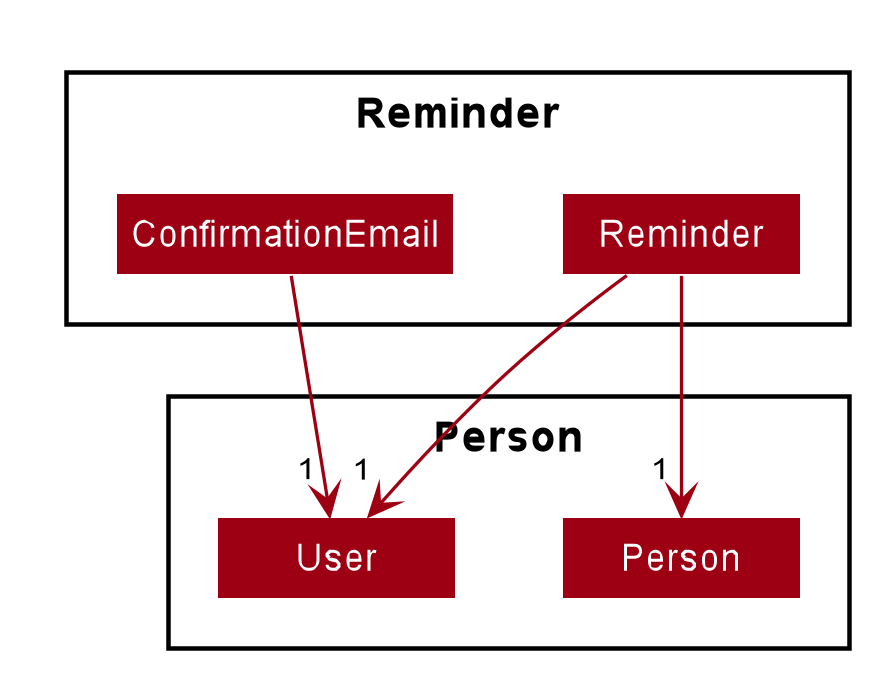

The diagram above was rendered by PlantUML. Its source (embedded in the PNG):
@startuml








skinparam BackgroundColor #FFFFFFF

skinparam Shadowing false

skinparam Class {
    FontColor #FFFFFF
    BorderThickness 1
    BorderColor #FFFFFF
    StereotypeFontColor #FFFFFF
    FontName Arial
    AttributeFontColor #FFFFFF
    AttributeFontName Arial
}

skinparam Actor {
    BorderColor #000000
    Color #000000
    FontName Arial
}

skinparam Sequence {
    MessageAlign center
    BoxFontSize 15
    BoxPadding 0
    BoxFontColor #FFFFFF
    FontName Arial
}

skinparam Participant {
    FontColor #FFFFFFF
    Padding 20
}

skinparam MinClassWidth 50
skinparam ParticipantPadding 10
skinparam Shadowing false
skinparam DefaultTextAlignment center
skinparam packageStyle Rectangle

hide footbox
hide members
hide circle
skinparam padding 2
skinparam minClassWidth 80
skinparam arrowFontSize 10
skinparam arrowThickness 1.1
skinparam arrowColor #9D0012
skinparam classBackgroundColor #9D0012

Package Reminder {
Class Reminder
Class ConfirmationEmail
}

Package Person {
Class User
Class Person
}

Reminder --> "1" User
Reminder --> "1" Person
ConfirmationEmail --> "1" User

@enduml